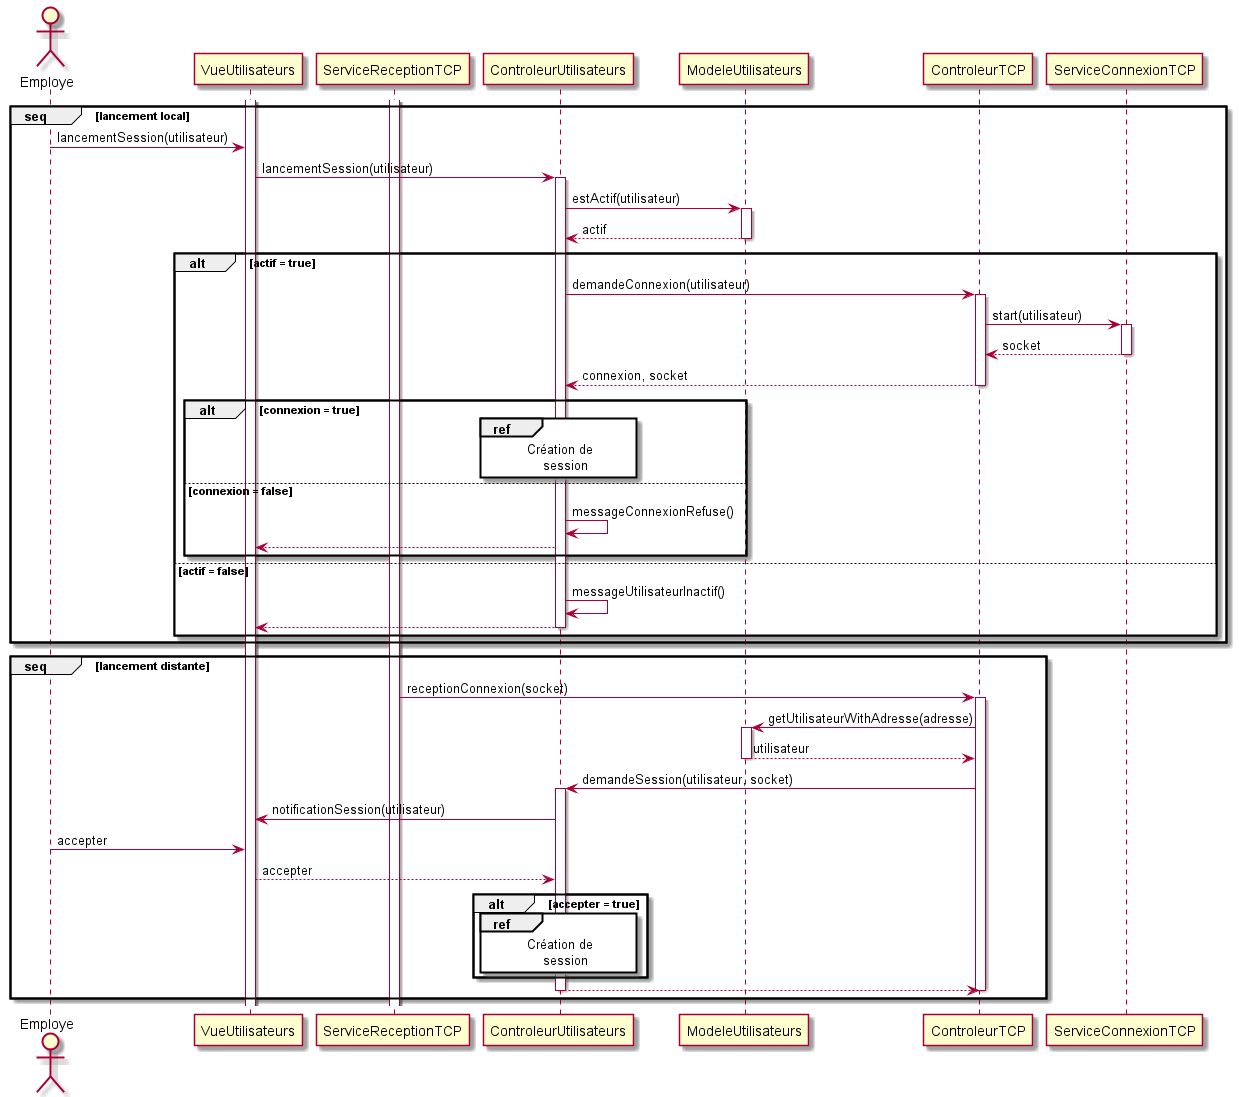

The diagram above was rendered by PlantUML. Its source (embedded in the PNG):
@startuml lancement_session
actor Employe
activate VueUtilisateurs
activate ServiceReceptionTCP
group seq [lancement local]
    Employe -> VueUtilisateurs : lancementSession(utilisateur)
    VueUtilisateurs -> ControleurUtilisateurs : lancementSession(utilisateur)
    activate ControleurUtilisateurs
    ControleurUtilisateurs -> ModeleUtilisateurs : estActif(utilisateur)
    activate ModeleUtilisateurs
    ModeleUtilisateurs --> ControleurUtilisateurs : actif
    deactivate ModeleUtilisateurs
    alt actif = true
        ControleurUtilisateurs -> ControleurTCP : demandeConnexion(utilisateur)
        activate ControleurTCP
        ControleurTCP -> ServiceConnexionTCP : start(utilisateur)
        activate ServiceConnexionTCP
        ServiceConnexionTCP --> ControleurTCP : socket
        deactivate ServiceConnexionTCP
        ControleurTCP --> ControleurUtilisateurs : connexion, socket
        deactivate ControleurTCP
        alt connexion = true
            ref over ControleurUtilisateurs
                Création de
                    session
            end ref
        else connexion = false
            ControleurUtilisateurs -> ControleurUtilisateurs : messageConnexionRefuse()
            ControleurUtilisateurs --> VueUtilisateurs
        end
    else actif = false
        ControleurUtilisateurs -> ControleurUtilisateurs : messageUtilisateurInactif()
        ControleurUtilisateurs --> VueUtilisateurs
        deactivate ControleurUtilisateurs
    end
end
group seq [lancement distante]
    ServiceReceptionTCP -> ControleurTCP : receptionConnexion(socket)
    activate ControleurTCP
    ControleurTCP -> ModeleUtilisateurs : getUtilisateurWithAdresse(adresse)
    activate ModeleUtilisateurs
    ModeleUtilisateurs --> ControleurTCP : utilisateur
    deactivate ModeleUtilisateurs
    ControleurTCP -> ControleurUtilisateurs : demandeSession(utilisateur, socket)
    activate ControleurUtilisateurs
    ControleurUtilisateurs -> VueUtilisateurs : notificationSession(utilisateur)
    Employe -> VueUtilisateurs : accepter
    VueUtilisateurs --> ControleurUtilisateurs : accepter
    alt accepter = true
        ref over ControleurUtilisateurs
            Création de
                session
        end ref
    end
    ControleurUtilisateurs --> ControleurTCP
    deactivate ControleurUtilisateurs
    deactivate ControleurTCP
end
@enduml